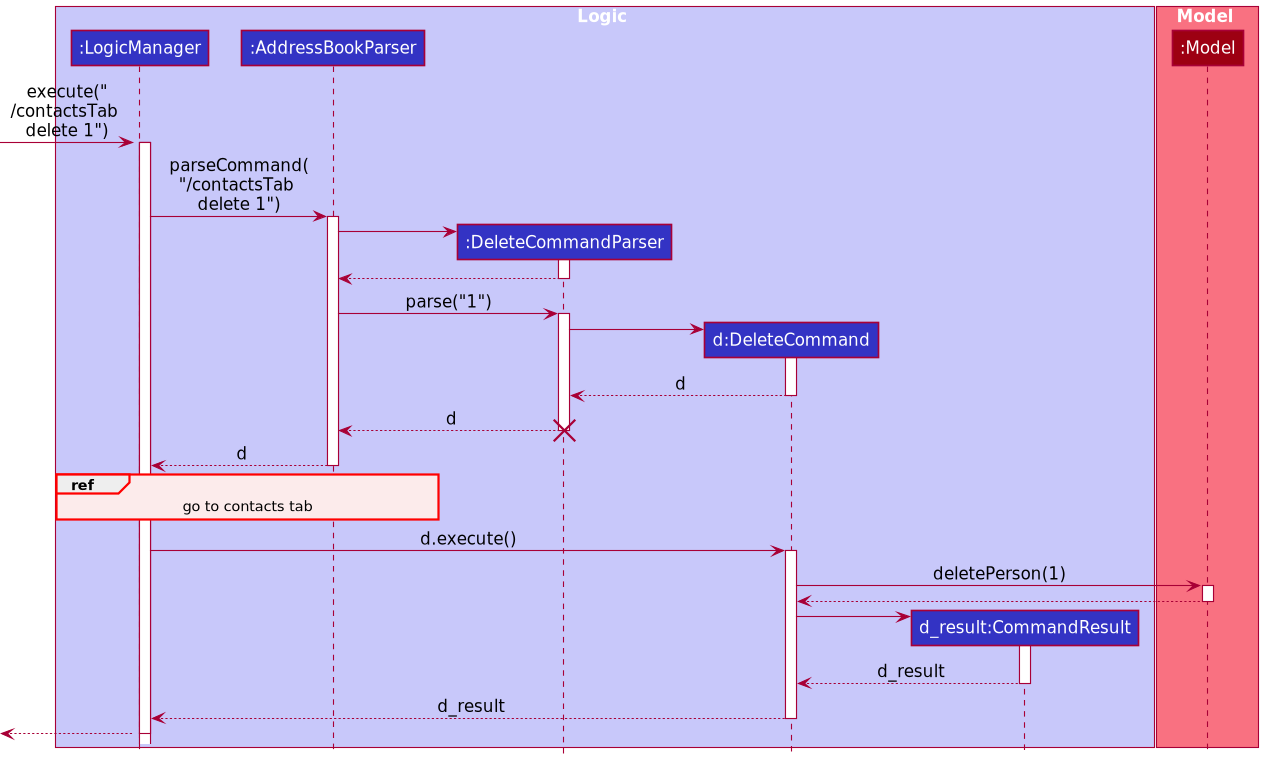

The diagram above was rendered by PlantUML. Its source (embedded in the PNG):
@startuml
!include style.puml

skinparam arrowFontSize 15
skinparam participantFontSize  15

box Logic LOGIC_COLOR_T1
participant ":LogicManager" as LogicManager LOGIC_COLOR
participant ":AddressBookParser" as AddressBookParser LOGIC_COLOR
participant ":DeleteCommandParser" as DeleteCommandParser LOGIC_COLOR
participant "d:DeleteCommand" as DeleteCommand LOGIC_COLOR
participant "d_result:CommandResult" as CommandResult2 LOGIC_COLOR
end box

box Model MODEL_COLOR_T1
participant ":Model" as Model MODEL_COLOR
end box

[-> LogicManager : execute("\n/contactsTab \ndelete 1")
activate LogicManager



activate LogicManager
LogicManager-> AddressBookParser: parseCommand(\n"/contactsTab \ndelete 1")
activate AddressBookParser

create DeleteCommandParser
AddressBookParser-> DeleteCommandParser
activate DeleteCommandParser
DeleteCommandParser --> AddressBookParser
deactivate

AddressBookParser-> DeleteCommandParser : parse("1")
activate DeleteCommandParser


create DeleteCommand
DeleteCommandParser -> DeleteCommand
activate DeleteCommand

DeleteCommand --> DeleteCommandParser : d
deactivate DeleteCommand

AddressBookParser <-- DeleteCommandParser : d
deactivate DeleteCommandParser
destroy DeleteCommandParser

LogicManager<-- AddressBookParser: d
deactivate AddressBookParser


ref over LogicManager, AddressBookParser
    go to contacts tab
end ref

LogicManager -> DeleteCommand : d.execute()
activate DeleteCommand

DeleteCommand -> Model : deletePerson(1)
activate Model

Model --> DeleteCommand
deactivate Model

create CommandResult2
DeleteCommand -> CommandResult2
activate CommandResult2

CommandResult2 --> DeleteCommand : d_result
deactivate CommandResult2

DeleteCommand --> LogicManager : d_result
deactivate DeleteCommand

[<--LogicManager
deactivate LogicManager
@enduml